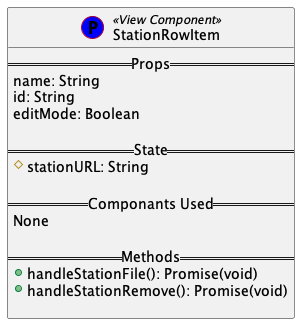

The diagram above was rendered by PlantUML. Its source (embedded in the PNG):
@startuml

class StationRowItem << (P,blue) View Component>> {
    == Props ==
     name: String
     id: String
     editMode: Boolean

    == State ==
     #stationURL: String

    == Componants Used ==
     None

    == Methods ==
    +handleStationFile(): Promise(void)
    +handleStationRemove(): Promise(void)

}
    
@enduml